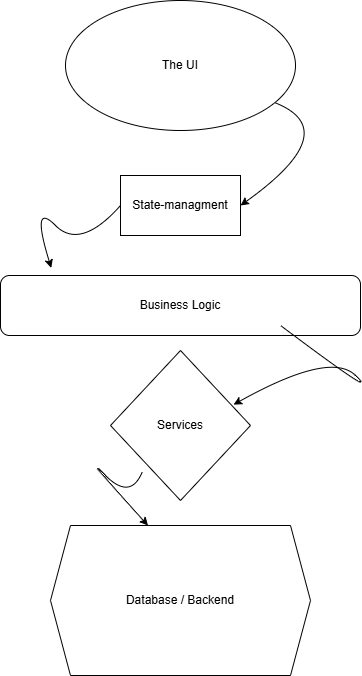

The diagram above was exported from draw.io. Its source (the exported page's mxGraphModel, read from the mxfile embedded in the PNG):
<mxGraphModel dx="1030" dy="687" grid="1" gridSize="25" guides="1" tooltips="1" connect="1" arrows="1" fold="1" page="1" pageScale="1" pageWidth="850" pageHeight="1100" math="0" shadow="0">
  <root>
    <mxCell id="0" />
    <mxCell id="1" parent="0" />
    <mxCell id="dvDF-6oQqft9FIjwcJYu-1" parent="1" style="ellipse;whiteSpace=wrap;html=1;" value="The UI" vertex="1">
      <mxGeometry height="130" width="230" x="310" y="25" as="geometry" />
    </mxCell>
    <mxCell id="dvDF-6oQqft9FIjwcJYu-2" parent="1" style="rounded=0;whiteSpace=wrap;html=1;" value="State-managment" vertex="1">
      <mxGeometry height="60" width="120" x="365" y="200" as="geometry" />
    </mxCell>
    <mxCell id="dvDF-6oQqft9FIjwcJYu-9" edge="1" parent="1" source="dvDF-6oQqft9FIjwcJYu-3" style="curved=1;endArrow=classic;html=1;rounded=0;" value="">
      <mxGeometry height="50" relative="1" width="50" as="geometry">
        <Array as="points">
          <mxPoint x="400" y="350" />
        </Array>
        <mxPoint x="400" y="400" as="sourcePoint" />
        <mxPoint x="450" y="350" as="targetPoint" />
      </mxGeometry>
    </mxCell>
    <mxCell id="dvDF-6oQqft9FIjwcJYu-10" edge="1" parent="1" source="dvDF-6oQqft9FIjwcJYu-1" style="curved=1;endArrow=classic;html=1;rounded=0;entryX=1;entryY=0.5;entryDx=0;entryDy=0;" target="dvDF-6oQqft9FIjwcJYu-2" value="">
      <mxGeometry height="50" relative="1" width="50" as="geometry">
        <Array as="points">
          <mxPoint x="590" y="155" />
        </Array>
        <mxPoint x="540" y="155" as="sourcePoint" />
        <mxPoint x="575.7142857142858" y="115" as="targetPoint" />
      </mxGeometry>
    </mxCell>
    <mxCell id="dvDF-6oQqft9FIjwcJYu-3" parent="1" style="rounded=1;whiteSpace=wrap;html=1;" value="Business Logic" vertex="1">
      <mxGeometry height="60" width="360" x="245" y="300" as="geometry" />
    </mxCell>
    <mxCell id="dvDF-6oQqft9FIjwcJYu-11" edge="1" parent="1" source="dvDF-6oQqft9FIjwcJYu-2" style="curved=1;endArrow=classic;html=1;rounded=0;exitX=0;exitY=0.5;exitDx=0;exitDy=0;entryX=0.141;entryY=-0.127;entryDx=0;entryDy=0;entryPerimeter=0;" target="dvDF-6oQqft9FIjwcJYu-3" value="">
      <mxGeometry height="50" relative="1" width="50" as="geometry">
        <Array as="points">
          <mxPoint x="325" y="275" />
          <mxPoint x="275" y="225" />
        </Array>
        <mxPoint x="275" y="275" as="sourcePoint" />
        <mxPoint x="325" y="225" as="targetPoint" />
      </mxGeometry>
    </mxCell>
    <mxCell id="dvDF-6oQqft9FIjwcJYu-12" parent="1" style="rhombus;whiteSpace=wrap;html=1;" value="Services" vertex="1">
      <mxGeometry height="150" width="140" x="355" y="375" as="geometry" />
    </mxCell>
    <mxCell id="dvDF-6oQqft9FIjwcJYu-13" edge="1" parent="1" source="dvDF-6oQqft9FIjwcJYu-3" style="curved=1;endArrow=classic;html=1;rounded=0;exitX=0.778;exitY=0.833;exitDx=0;exitDy=0;exitPerimeter=0;entryX=0.879;entryY=0.361;entryDx=0;entryDy=0;entryPerimeter=0;" target="dvDF-6oQqft9FIjwcJYu-12" value="">
      <mxGeometry height="50" relative="1" width="50" as="geometry">
        <Array as="points">
          <mxPoint x="625" y="425" />
          <mxPoint x="575" y="375" />
        </Array>
        <mxPoint x="575" y="425" as="sourcePoint" />
        <mxPoint x="625" y="375" as="targetPoint" />
      </mxGeometry>
    </mxCell>
    <mxCell id="dvDF-6oQqft9FIjwcJYu-14" parent="1" style="shape=hexagon;perimeter=hexagonPerimeter2;whiteSpace=wrap;html=1;fixedSize=1;" value="Database / Backend" vertex="1">
      <mxGeometry height="150" width="260" x="295" y="550" as="geometry" />
    </mxCell>
    <mxCell id="dvDF-6oQqft9FIjwcJYu-16" edge="1" parent="1" source="dvDF-6oQqft9FIjwcJYu-12" style="curved=1;endArrow=classic;html=1;rounded=0;entryX=0.375;entryY=0;entryDx=0;entryDy=0;exitX=0.227;exitY=0.809;exitDx=0;exitDy=0;exitPerimeter=0;" target="dvDF-6oQqft9FIjwcJYu-14" value="">
      <mxGeometry height="50" relative="1" width="50" as="geometry">
        <Array as="points">
          <mxPoint x="375" y="525" />
          <mxPoint x="325" y="475" />
        </Array>
        <mxPoint x="325" y="525" as="sourcePoint" />
        <mxPoint x="375" y="475" as="targetPoint" />
      </mxGeometry>
    </mxCell>
  </root>
</mxGraphModel>